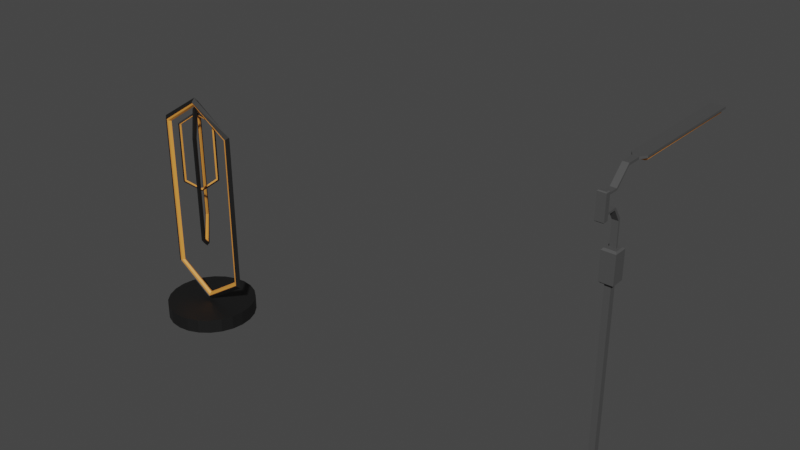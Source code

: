 # Source: Lamps.blend  (saved by Blender 3.5.10; exported with 4.5.12 LTS)
import bpy
from mathutils import Matrix  # noqa: F401  (used for matrix-valued properties, if any)

bpy.ops.wm.read_factory_settings(use_empty=True)
scene = bpy.context.scene
scene.name = 'Scene'

# ---- collections
col_collection = bpy.data.collections.new('Collection'); scene.collection.children.link(col_collection)

# ---- materials (node trees are filled in below, after node groups)
mat_light = bpy.data.materials.new('Light')
mat_light.use_transparent_shadow = False
mat_lamp = bpy.data.materials.new('Lamp')
mat_lamp.use_transparent_shadow = False
mat_lamp2 = bpy.data.materials.new('Lamp2')
mat_lamp2.use_transparent_shadow = False
mat_part_lamp = bpy.data.materials.new('Part_lamp')
mat_part_lamp.use_transparent_shadow = False

# ---- node groups
ng_auto_smooth = bpy.data.node_groups.new('Auto Smooth', 'GeometryNodeTree')
_s = ng_auto_smooth.interface.new_socket(name='Geometry', in_out='OUTPUT', socket_type='NodeSocketGeometry')
_s = ng_auto_smooth.interface.new_socket(name='Geometry', in_out='INPUT', socket_type='NodeSocketGeometry')
_s = ng_auto_smooth.interface.new_socket(name='Angle', in_out='INPUT', socket_type='NodeSocketFloat')
_s.subtype = 'ANGLE'
_s.min_value = 0.0
_s.max_value = 3.142
ng_auto_smooth.is_modifier = True
_N = ng_auto_smooth.nodes; _L = ng_auto_smooth.links
n0 = _N.new('NodeGroupOutput'); n0.name = 'Group Output'; n0.location = (480, -100)
n1 = _N.new('NodeGroupInput'); n1.name = 'Group Input'; n1.location = (-420, -300)
n2 = _N.new('NodeGroupInput'); n2.name = 'Group Input.001'; n2.location = (-60, -100)
n3 = _N.new('GeometryNodeSetShadeSmooth'); n3.name = 'Set Shade Smooth'; n3.location = (120, -100)
n3.domain = 'EDGE'
n4 = _N.new('GeometryNodeSetShadeSmooth'); n4.name = 'Set Shade Smooth.001'; n4.location = (300, -100)
n5 = _N.new('GeometryNodeInputMeshEdgeAngle'); n5.name = 'Edge Angle'; n5.location = (-420, -220)
n6 = _N.new('GeometryNodeInputEdgeSmooth'); n6.name = 'Is Edge Smooth'; n6.location = (-60, -160)
n7 = _N.new('GeometryNodeInputShadeSmooth'); n7.name = 'Is Face Smooth'; n7.location = (-240, -340)
n8 = _N.new('FunctionNodeBooleanMath'); n8.name = 'Boolean Math'; n8.location = (-60, -220)
n9 = _N.new('FunctionNodeCompare'); n9.name = 'Compare'; n9.location = (-240, -180)
n9.operation = 'LESS_EQUAL'
_L.new(n5.outputs[0], n9.inputs[0])
_L.new(n4.outputs[0], n0.inputs[0])
_L.new(n1.outputs[1], n9.inputs[1])
_L.new(n9.outputs[0], n8.inputs[0])
_L.new(n7.outputs[0], n8.inputs[1])
_L.new(n2.outputs[0], n3.inputs[0])
_L.new(n6.outputs[0], n3.inputs[1])
_L.new(n3.outputs[0], n4.inputs[0])
_L.new(n8.outputs[0], n3.inputs[2])
n0.is_active_output = True

# ---- material node trees
mat_light.use_nodes = True; mat_light.node_tree.nodes.clear()
_N = mat_light.node_tree.nodes; _L = mat_light.node_tree.links
n0 = _N.new('ShaderNodeBsdfPrincipled'); n0.name = 'Principled BSDF'; n0.location = (10, 300)
n0.distribution = 'GGX'
n0.subsurface_method = 'RANDOM_WALK_SKIN'
n0.inputs[0].default_value = (0.8, 0.3132, 0.05313, 1.0)
n0.inputs[3].default_value = 1.45
n0.inputs[27].default_value = (0.0, 0.0, 0.0, 1.0)
n0.inputs[28].default_value = 1.0
n1 = _N.new('ShaderNodeOutputMaterial'); n1.name = 'Material Output'; n1.location = (300, 300)
_L.new(n0.outputs[0], n1.inputs[0])
n1.is_active_output = True
mat_lamp.use_nodes = True; mat_lamp.node_tree.nodes.clear()
_N = mat_lamp.node_tree.nodes; _L = mat_lamp.node_tree.links
n0 = _N.new('ShaderNodeBsdfPrincipled'); n0.name = 'Principled BSDF'; n0.location = (10, 300)
n0.distribution = 'GGX'
n0.subsurface_method = 'RANDOM_WALK_SKIN'
n0.inputs[0].default_value = (0.008076, 0.008076, 0.008076, 1.0)
n0.inputs[3].default_value = 1.45
n0.inputs[27].default_value = (0.0, 0.0, 0.0, 1.0)
n0.inputs[28].default_value = 1.0
n1 = _N.new('ShaderNodeOutputMaterial'); n1.name = 'Material Output'; n1.location = (300, 300)
_L.new(n0.outputs[0], n1.inputs[0])
n1.is_active_output = True
mat_lamp2.use_nodes = True; mat_lamp2.node_tree.nodes.clear()
_N = mat_lamp2.node_tree.nodes; _L = mat_lamp2.node_tree.links
n0 = _N.new('ShaderNodeBsdfPrincipled'); n0.name = 'Principled BSDF'; n0.location = (10, 300)
n0.distribution = 'GGX'
n0.subsurface_method = 'RANDOM_WALK_SKIN'
n0.inputs[0].default_value = (0.07324, 0.07324, 0.07324, 1.0)
n0.inputs[3].default_value = 1.45
n0.inputs[27].default_value = (0.0, 0.0, 0.0, 1.0)
n0.inputs[28].default_value = 1.0
n1 = _N.new('ShaderNodeOutputMaterial'); n1.name = 'Material Output'; n1.location = (300, 300)
_L.new(n0.outputs[0], n1.inputs[0])
n1.is_active_output = True
mat_part_lamp.use_nodes = True; mat_part_lamp.node_tree.nodes.clear()
_N = mat_part_lamp.node_tree.nodes; _L = mat_part_lamp.node_tree.links
n0 = _N.new('ShaderNodeBsdfPrincipled'); n0.name = 'Principled BSDF'; n0.location = (10, 300)
n0.distribution = 'GGX'
n0.subsurface_method = 'RANDOM_WALK_SKIN'
n0.inputs[0].default_value = (0.8, 0.7191, 0.06353, 1.0)
n0.inputs[3].default_value = 1.45
n0.inputs[27].default_value = (0.0, 0.0, 0.0, 1.0)
n0.inputs[28].default_value = 1.0
n1 = _N.new('ShaderNodeOutputMaterial'); n1.name = 'Material Output'; n1.location = (300, 300)
_L.new(n0.outputs[0], n1.inputs[0])
n1.is_active_output = True

# ---- world
world_world = bpy.data.worlds.new('World'); scene.world = world_world
world_world.use_nodes = True; world_world.node_tree.nodes.clear()
_N = world_world.node_tree.nodes; _L = world_world.node_tree.links
n0 = _N.new('ShaderNodeOutputWorld'); n0.name = 'World Output'; n0.location = (300, 300)
n1 = _N.new('ShaderNodeBackground'); n1.name = 'Background'; n1.location = (10, 300)
n1.inputs[0].default_value = (0.05088, 0.05088, 0.05088, 1.0)
_L.new(n1.outputs[0], n0.inputs[0])
n0.is_active_output = True
world_world.color = (0.05088, 0.05088, 0.05088)
world_world.use_sun_shadow = False
world_world.sun_shadow_jitter_overblur = 0.0

# ---- meshes
me_cylinder = bpy.data.meshes.new('Cylinder')
me_cylinder.from_pydata([(1.066e-15, 0.3, -0.04793), (1.066e-15, 0.3, 0.04793), (0.07765, 0.2898, -0.04793), (0.07765, 0.2898, 0.04793), (0.15, 0.2598, -0.04793), (0.15, 0.2598, 0.04793), (0.2121, 0.2121, -0.04793), (0.2121, 0.2121, 0.04793), (0.2598, 0.15, -0.04793), (0.2598, 0.15, 0.04793), (0.2898, 0.07765, -0.04793), (0.2898, 0.07765, 0.04793), (0.3, -1.332e-16, -0.04793), (0.3, -1.332e-16, 0.04793), (0.2898, -0.07765, -0.04793), (0.2898, -0.07765, 0.04793), (0.2598, -0.15, -0.04793), (0.2598, -0.15, 0.04793), (0.2121, -0.2121, -0.04793), (0.2121, -0.2121, 0.04793), (0.15, -0.2598, -0.04793), (0.15, -0.2598, 0.04793), (0.07765, -0.2898, -0.04793), (0.07765, -0.2898, 0.04793), (1.066e-15, -0.3, -0.04793), (1.066e-15, -0.3, 0.04793), (-0.07765, -0.2898, -0.04793), (-0.07765, -0.2898, 0.04793), (-0.15, -0.2598, -0.04793), (-0.15, -0.2598, 0.04793), (-0.2121, -0.2121, -0.04793), (-0.2121, -0.2121, 0.04793), (-0.2598, -0.15, -0.04793), (-0.2598, -0.15, 0.04793), (-0.2898, -0.07765, -0.04793), (-0.2898, -0.07765, 0.04793), (-0.3, -1.332e-16, -0.04793), (-0.3, -1.332e-16, 0.04793), (-0.2898, 0.07765, -0.04793), (-0.2898, 0.07765, 0.04793), (-0.2598, 0.15, -0.04793), (-0.2598, 0.15, 0.04793), (-0.2121, 0.2121, -0.04793), (-0.2121, 0.2121, 0.04793), (-0.15, 0.2598, -0.04793), (-0.15, 0.2598, 0.04793), (-0.07765, 0.2898, -0.04793), (-0.07765, 0.2898, 0.04793), (0.2838, 0.01901, 1.307), (0.2838, -0.01939, 1.307), (-0.2838, 0.01901, 1.307), (-0.2838, -0.01939, 1.307), (0.2838, 0.01901, 0.2524), (0.2838, -0.01939, 0.2524), (-0.2838, 0.01901, 0.2524), (-0.2838, -0.01939, 0.2524), (-0.1273, 0.1456, 0.6006), (-0.303, -0.000192, 0.2368), (0.303, -0.000192, 0.2368), (-0.1458, 0.1271, 0.6006), (0.303, -0.000192, 1.323), (0.1458, -0.1275, 1.318), (-0.303, -0.000192, 1.323), (0.1273, -0.146, 1.318), (-0.1273, 0.1456, 1.318), (0.0, 0.01747, 1.486), (0.0, -0.01786, 1.486), (0.0, -0.000192, 1.516), (-0.1458, 0.1271, 1.318), (0.0, 0.01747, 0.07403), (0.0, -0.01786, 0.07403), (0.0, -0.000192, 0.04338), (0.0, 0.02315, 0.06901), (-0.2794, 0.01354, 0.2548), (0.0, -0.02354, 0.06901), (0.2794, -0.01393, 0.2548), (0.2794, 0.01354, 1.305), (0.2794, 0.01354, 0.2548), (0.2794, -0.01393, 1.305), (0.0, 0.02315, 1.491), (0.0, -0.02354, 1.491), (-0.2794, -0.01393, 1.305), (-0.2794, 0.01354, 1.305), (-0.2794, -0.01393, 0.2548), (-0.2679, 0.01272, 0.2623), (-0.251, -0.000192, 0.2641), (0.0, -0.000192, 0.09914), (0.251, -0.000192, 0.2641), (0.2679, 0.01272, 0.2623), (0.2679, -0.01311, 0.2623), (-0.2679, -0.01311, 0.2623), (0.251, -0.000192, 1.296), (0.2679, 0.01272, 1.298), (0.2679, -0.01311, 1.298), (1.332e-08, -0.000192, 1.461), (-0.251, -0.000192, 1.296), (-0.2679, 0.01272, 1.298), (-0.2679, -0.01311, 1.298), (0.0, -0.01493, 1.473), (0.0, 0.01454, 1.473), (0.0, -0.01493, 0.08709), (0.0, 0.01454, 0.08709), (0.1273, -0.146, 0.6006), (0.1458, -0.1275, 0.6006), (0.1458, -0.146, 0.5899), (-0.1458, 0.1456, 0.5899), (-0.1458, 0.1456, 1.329), (0.1458, -0.146, 1.329), (-0.008499, -0.008691, 1.44), (0.008499, 0.008307, 1.44), (-0.08128, -0.07117, 0.9432), (-0.008499, -0.008691, 0.4792), (0.008499, 0.008307, 0.4792), (-5.336e-09, -0.000192, 0.4583), (-0.01123, -0.01142, 0.4758), (0.1278, -0.1413, 0.6022), (0.01123, 0.01104, 0.4758), (-0.1278, 0.1409, 0.6022), (-0.1411, 0.1277, 1.317), (-0.1411, 0.1277, 0.6022), (-0.1278, 0.1409, 1.317), (-0.01123, -0.01142, 1.443), (0.01123, 0.01104, 1.443), (0.1411, -0.128, 1.317), (0.1278, -0.1413, 1.317), (0.1411, -0.128, 0.6022), (0.1227, -0.1353, 0.6073), (0.1208, -0.1209, 0.6085), (7.907e-10, -0.000192, 0.4963), (-0.1208, 0.1206, 0.6085), (-0.1351, 0.1225, 0.6073), (-0.1227, 0.1349, 0.6073), (0.1351, -0.1229, 0.6073), (-0.1208, 0.1206, 1.31), (-0.1351, 0.1225, 1.312), (-0.1227, 0.1349, 1.312), (6.868e-09, -0.000192, 1.423), (0.1208, -0.1209, 1.31), (0.1227, -0.1353, 1.312), (0.1351, -0.1229, 1.312), (0.00709, 0.006898, 1.431), (-0.00709, -0.007282, 1.431), (0.00709, 0.006898, 0.4881), (-0.00709, -0.007282, 0.4881), (-0.07098, -0.08147, 0.9432), (0.07098, 0.08109, 1.343), (0.08128, 0.07079, 1.343), (-0.08128, -0.07117, 1.343), (-0.07098, -0.08147, 1.343), (0.08128, 0.07079, 0.9432), (0.07098, 0.08109, 0.9432), (0.08128, 0.08109, 0.9372), (-0.08128, -0.08147, 0.9372), (-0.08128, -0.08147, 1.349), (0.08128, 0.08109, 1.349), (0.004738, -0.00493, 1.411), (-0.004738, 0.004546, 1.411), (0.004738, -0.00493, 0.8755), (-0.004738, 0.004546, 0.8755), (8.605e-09, -0.000192, 0.8639), (0.006262, -0.006454, 0.8736), (0.07865, 0.07108, 0.9441), (-0.006262, 0.00607, 0.8736), (-0.07865, -0.07147, 0.9441), (-0.07128, -0.07884, 1.342), (-0.07128, -0.07884, 0.9441), (-0.07865, -0.07147, 1.342), (0.006262, -0.006454, 1.413), (-0.006262, 0.00607, 1.413), (0.07128, 0.07845, 1.342), (0.07865, 0.07108, 1.342), (0.07128, 0.07845, 0.9441), (0.07534, 0.06822, 0.9469), (0.06732, 0.06713, 0.9476), (5.189e-09, -0.000192, 0.885), (-0.06732, -0.06752, 0.9476), (-0.06841, -0.07553, 0.9469), (-0.07534, -0.0686, 0.9469), (0.06841, 0.07515, 0.9469), (-0.06732, -0.06752, 1.339), (-0.06841, -0.07553, 1.34), (-0.07534, -0.0686, 1.34), (7.337e-10, -0.000192, 1.402), (0.06732, 0.06713, 1.339), (0.07534, 0.06822, 1.34), (0.06841, 0.07515, 1.34), (-0.003953, 0.003761, 1.406), (0.003953, -0.004145, 1.406), (-0.003953, 0.003761, 0.8805), (0.003953, -0.004145, 0.8805)], [], [(0, 1, 3, 2), (2, 3, 5, 4), (4, 5, 7, 6), (6, 7, 9, 8), (8, 9, 11, 10), (10, 11, 13, 12), (12, 13, 15, 14), (14, 15, 17, 16), (16, 17, 19, 18), (18, 19, 21, 20), (20, 21, 23, 22), (22, 23, 25, 24), (24, 25, 27, 26), (26, 27, 29, 28), (28, 29, 31, 30), (30, 31, 33, 32), (32, 33, 35, 34), (34, 35, 37, 36), (36, 37, 39, 38), (38, 39, 41, 40), (40, 41, 43, 42), (42, 43, 45, 44), (3, 1, 47, 45, 43, 41, 39, 37, 35, 33, 31, 29, 27, 25, 23, 21, 19, 17, 15, 13, 11, 9, 7, 5), (44, 45, 47, 46), (46, 47, 1, 0), (0, 2, 4, 6, 8, 10, 12, 14, 16, 18, 20, 22, 24, 26, 28, 30, 32, 34, 36, 38, 40, 42, 44, 46), (73, 82, 96, 84), (78, 66, 98, 93), (71, 57, 54, 72), (71, 58, 53, 74), (76, 77, 88, 92), (66, 81, 97, 98), (60, 58, 52, 48), (58, 60, 49, 53), (82, 65, 99, 96), (70, 75, 89, 100), (67, 60, 48, 79), (67, 62, 51, 80), (83, 70, 100, 90), (65, 76, 92, 99), (57, 62, 50, 54), (62, 57, 55, 51), (60, 67, 80, 49), (62, 67, 79, 50), (81, 83, 90, 97), (69, 73, 84, 101), (57, 71, 74, 55), (58, 71, 72, 52), (77, 69, 101, 88), (75, 78, 93, 89), (73, 69, 72, 54), (75, 70, 74, 53), (77, 76, 48, 52), (78, 75, 53, 49), (76, 65, 79, 48), (81, 66, 80, 51), (82, 73, 54, 50), (83, 81, 51, 55), (65, 82, 50, 79), (66, 78, 49, 80), (69, 77, 52, 72), (70, 83, 55, 74), (86, 87, 88, 101), (86, 85, 90, 100), (87, 91, 92, 88), (91, 87, 89, 93), (94, 95, 96, 99), (94, 91, 93, 98), (95, 85, 84, 96), (85, 95, 97, 90), (95, 94, 98, 97), (91, 94, 99, 92), (87, 86, 100, 89), (85, 86, 101, 84), (115, 124, 138, 126), (120, 109, 140, 135), (113, 104, 102, 114), (113, 105, 56, 116), (118, 119, 130, 134), (109, 123, 139, 140), (106, 105, 59, 68), (105, 106, 64, 56), (124, 108, 141, 138), (112, 117, 131, 142), (94, 106, 68, 121), (94, 107, 61, 122), (125, 112, 142, 132), (108, 118, 134, 141), (104, 107, 63, 102), (107, 104, 103, 61), (106, 94, 122, 64), (107, 94, 121, 63), (123, 125, 132, 139), (111, 115, 126, 143), (104, 113, 116, 103), (105, 113, 114, 59), (119, 111, 143, 130), (117, 120, 135, 131), (115, 111, 114, 102), (117, 112, 116, 56), (119, 118, 68, 59), (120, 117, 56, 64), (118, 108, 121, 68), (123, 109, 122, 61), (124, 115, 102, 63), (125, 123, 61, 103), (108, 124, 63, 121), (109, 120, 64, 122), (111, 119, 59, 114), (112, 125, 103, 116), (128, 129, 130, 143), (128, 127, 132, 142), (129, 133, 134, 130), (133, 129, 131, 135), (136, 137, 138, 141), (136, 133, 135, 140), (137, 127, 126, 138), (127, 137, 139, 132), (137, 136, 140, 139), (133, 136, 141, 134), (129, 128, 142, 131), (127, 128, 143, 126), (161, 170, 184, 172), (166, 156, 186, 181), (159, 151, 149, 160), (159, 152, 110, 162), (164, 165, 176, 180), (156, 169, 185, 186), (153, 152, 144, 148), (152, 153, 147, 110), (170, 155, 187, 184), (158, 163, 177, 188), (136, 153, 148, 167), (136, 154, 145, 168), (171, 158, 188, 178), (155, 164, 180, 187), (151, 154, 146, 149), (154, 151, 150, 145), (153, 136, 168, 147), (154, 136, 167, 146), (169, 171, 178, 185), (157, 161, 172, 189), (151, 159, 162, 150), (152, 159, 160, 144), (165, 157, 189, 176), (163, 166, 181, 177), (161, 157, 160, 149), (163, 158, 162, 110), (165, 164, 148, 144), (166, 163, 110, 147), (164, 155, 167, 148), (169, 156, 168, 145), (170, 161, 149, 146), (171, 169, 145, 150), (155, 170, 146, 167), (156, 166, 147, 168), (157, 165, 144, 160), (158, 171, 150, 162), (174, 175, 176, 189), (174, 173, 178, 188), (175, 179, 180, 176), (179, 175, 177, 181), (182, 183, 184, 187), (182, 179, 181, 186), (183, 173, 172, 184), (173, 183, 185, 178), (183, 182, 186, 185), (179, 182, 187, 180), (175, 174, 188, 177), (173, 174, 189, 172)])
me_cylinder.polygons.foreach_set('material_index', [1, 1, 1, 1, 1, 1, 1, 1, 1, 1, 1, 1, 1, 1, 1, 1, 1, 1, 1, 1, 1, 1, 1, 1, 1, 1, 0, 0, 1, 1, 0, 0, 1, 1, 0, 0, 1, 1, 0, 0, 1, 1, 1, 1, 0, 0, 1, 1, 0, 0, 1, 1, 1, 1, 1, 1, 1, 1, 1, 1, 1, 1, 0, 0, 0, 0, 0, 0, 0, 0, 0, 0, 0, 0, 0, 0, 1, 1, 0, 0, 1, 1, 0, 0, 1, 1, 0, 0, 1, 1, 1, 1, 0, 0, 1, 1, 0, 0, 1, 1, 1, 1, 1, 1, 1, 1, 1, 1, 1, 1, 0, 0, 0, 0, 0, 0, 0, 0, 0, 0, 0, 0, 0, 0, 1, 1, 0, 0, 1, 1, 0, 0, 1, 1, 0, 0, 1, 1, 1, 1, 0, 0, 1, 1, 0, 0, 1, 1, 1, 1, 1, 1, 1, 1, 1, 1, 1, 1, 0, 0, 0, 0, 0, 0, 0, 0, 0, 0, 0, 0])
_uv = me_cylinder.uv_layers.new(name='UVMap')
_uv.uv.foreach_set('vector', [1.0, 0.5, 1.0, 1.0, 0.9583, 1.0, 0.9583, 0.5, 0.9583, 0.5, 0.9583, 1.0, 0.9167, 1.0, 0.9167, 0.5, 0.9167, 0.5, 0.9167, 1.0, 0.875, 1.0, 0.875, 0.5, 0.875, 0.5, 0.875, 1.0, 0.8333, 1.0, 0.8333, 0.5, 0.8333, 0.5, 0.8333, 1.0, 0.7917, 1.0, 0.7917, 0.5, 0.7917, 0.5, 0.7917, 1.0, 0.75, 1.0, 0.75, 0.5, 0.75, 0.5, 0.75, 1.0, 0.7083, 1.0, 0.7083, 0.5, 0.7083, 0.5, 0.7083, 1.0, 0.6667, 1.0, 0.6667, 0.5, 0.6667, 0.5, 0.6667, 1.0, 0.625, 1.0, 0.625, 0.5, 0.625, 0.5, 0.625, 1.0, 0.5833, 1.0, 0.5833, 0.5, 0.5833, 0.5, 0.5833, 1.0, 0.5417, 1.0, 0.5417, 0.5, 0.5417, 0.5, 0.5417, 1.0, 0.5, 1.0, 0.5, 0.5, 0.5, 0.5, 0.5, 1.0, 0.4583, 1.0, 0.4583, 0.5, 0.4583, 0.5, 0.4583, 1.0, 0.4167, 1.0, 0.4167, 0.5, 0.4167, 0.5, 0.4167, 1.0, 0.375, 1.0, 0.375, 0.5, 0.375, 0.5, 0.375, 1.0, 0.3333, 1.0, 0.3333, 0.5, 0.3333, 0.5, 0.3333, 1.0, 0.2917, 1.0, 0.2917, 0.5, 0.2917, 0.5, 0.2917, 1.0, 0.25, 1.0, 0.25, 0.5, 0.25, 0.5, 0.25, 1.0, 0.2083, 1.0, 0.2083, 0.5, 0.2083, 0.5, 0.2083, 1.0, 0.1667, 1.0, 0.1667, 0.5, 0.1667, 0.5, 0.1667, 1.0, 0.125, 1.0, 0.125, 0.5, 0.125, 0.5, 0.125, 1.0, 0.08333, 1.0, 0.08333, 0.5, 0.3121, 0.4818, 0.25, 0.49, 0.1879, 0.4818, 0.13, 0.4578, 0.08029, 0.4197, 0.04215, 0.37, 0.01818, 0.3121, 0.01, 0.25, 0.01818, 0.1879, 0.04215, 0.13, 0.08029, 0.08029, 0.13, 0.04215, 0.1879, 0.01818, 0.25, 0.01, 0.3121, 0.01818, 0.37, 0.04215, 0.4197, 0.08029, 0.4578, 0.13, 0.4818, 0.1879, 0.49, 0.25, 0.4818, 0.3121, 0.4578, 0.37, 0.4197, 0.4197, 0.37, 0.4578, 0.08333, 0.5, 0.08333, 1.0, 0.04167, 1.0, 0.04167, 0.5, 0.04167, 0.5, 0.04167, 1.0, -1.863e-07, 1.0, -1.863e-07, 0.5, 0.75, 0.49, 0.8121, 0.4818, 0.87, 0.4578, 0.9197, 0.4197, 0.9578, 0.37, 0.9818, 0.3121, 0.99, 0.25, 0.9818, 0.1879, 0.9578, 0.13, 0.9197, 0.08029, 0.87, 0.04215, 0.8121, 0.01818, 0.75, 0.01, 0.6879, 0.01818, 0.63, 0.04215, 0.5803, 0.08029, 0.5422, 0.13, 0.5182, 0.1879, 0.51, 0.25, 0.5182, 0.3121, 0.5422, 0.37, 0.5803, 0.4197, 0.63, 0.4578, 0.6879, 0.4818, 0.0, -0.001548, 0.0009316, 1.0, 0.0009316, 1.0, 0.0, -0.001548, 0.9991, 1.0, 0.4995, 1.0, 0.4995, 1.0, 0.9991, 1.0, 0.5, 0.0, 0.0, 0.0, 0.0, 0.0, 0.5, 0.0, 0.5, 0.0, 1.0, 0.0, 1.0, 0.0, 0.5, 0.0, 0.9991, 1.0, 0.9991, 0.0, 0.9991, 0.0, 0.9991, 1.0, 0.4995, 1.0, 0.0, 1.002, 0.0, 1.002, 0.4995, 1.0, 1.0, 1.0, 1.0, 0.0, 1.0, 0.0, 1.0, 1.0, 1.0, 0.0, 1.0, 1.0, 1.0, 1.0, 1.0, 0.0, 0.0009316, 1.0, 0.5005, 1.0, 0.5005, 1.0, 0.0009316, 1.0, 0.5005, 0.0, 1.0, -0.001548, 1.0, -0.001548, 0.5005, 0.0, 0.5, 1.0, 1.0, 1.0, 1.0, 1.0, 0.5, 1.0, 0.5, 1.0, 0.0, 1.0, 0.0, 1.0, 0.5, 1.0, 0.0009316, 0.0, 0.5005, 0.0, 0.5005, 0.0, 0.0009316, 0.0, 0.5005, 1.0, 0.9991, 1.0, 0.9991, 1.0, 0.5005, 1.0, 0.0, 0.0, 0.0, 1.0, 0.0, 1.0, 0.0, 0.0, 0.0, 1.0, 0.0, 0.0, 0.0, 0.0, 0.0, 1.0, 1.0, 1.0, 0.5, 1.0, 0.5, 1.0, 1.0, 1.0, 0.0, 1.0, 0.5, 1.0, 0.5, 1.0, 0.0, 1.0, 0.0, 1.002, 0.0009316, 0.0, 0.0009316, 0.0, 0.0, 1.002, 0.4995, 0.0, 0.0, -0.001548, 0.0, -0.001548, 0.4995, 0.0, 0.0, 0.0, 0.5, 0.0, 0.5, 0.0, 0.0, 0.0, 1.0, 0.0, 0.5, 0.0, 0.5, 0.0, 1.0, 0.0, 0.9991, 0.0, 0.4995, 0.0, 0.4995, 0.0, 0.9991, 0.0, 1.0, -0.001548, 0.9991, 1.0, 0.9991, 1.0, 1.0, -0.001548, 0.0, -0.001548, 0.4995, 0.0, 0.5, 0.0, 0.0, 0.0, 1.0, -0.001548, 0.5005, 0.0, 0.5, 0.0, 1.0, 0.0, 0.9991, 0.0, 0.9991, 1.0, 1.0, 1.0, 1.0, 0.0, 0.9991, 1.0, 1.0, -0.001548, 1.0, 0.0, 1.0, 1.0, 0.9991, 1.0, 0.5005, 1.0, 0.5, 1.0, 1.0, 1.0, 0.0, 1.002, 0.4995, 1.0, 0.5, 1.0, 0.0, 1.0, 0.0009316, 1.0, 0.0, -0.001548, 0.0, 0.0, 0.0, 1.0, 0.0009316, 0.0, 0.0, 1.002, 0.0, 1.0, 0.0, 0.0, 0.5005, 1.0, 0.0009316, 1.0, 0.0, 1.0, 0.5, 1.0, 0.4995, 1.0, 0.9991, 1.0, 1.0, 1.0, 0.5, 1.0, 0.4995, 0.0, 0.9991, 0.0, 1.0, 0.0, 0.5, 0.0, 0.5005, 0.0, 0.0009316, 0.0, 0.0, 0.0, 0.5, 0.0, 0.5, 0.0, 1.0, 0.0, 0.9991, 0.0, 0.4995, 0.0, 0.5, 0.0, 0.0, 0.0, 0.0009316, 0.0, 0.5005, 0.0, 1.0, 0.0, 1.0, 1.0, 0.9991, 1.0, 0.9991, 0.0, 1.0, 1.0, 1.0, 0.0, 1.0, -0.001548, 0.9991, 1.0, 0.5, 1.0, 0.0, 1.0, 0.0009316, 1.0, 0.5005, 1.0, 0.5, 1.0, 1.0, 1.0, 0.9991, 1.0, 0.4995, 1.0, 0.0, 1.0, 0.0, 0.0, 0.0, -0.001548, 0.0009316, 1.0, 0.0, 0.0, 0.0, 1.0, 0.0, 1.002, 0.0009316, 0.0, 0.0, 1.0, 0.5, 1.0, 0.4995, 1.0, 0.0, 1.002, 1.0, 1.0, 0.5, 1.0, 0.5005, 1.0, 0.9991, 1.0, 1.0, 0.0, 0.5, 0.0, 0.5005, 0.0, 1.0, -0.001548, 0.0, 0.0, 0.5, 0.0, 0.4995, 0.0, 0.0, -0.001548, 0.0, -0.001548, 0.0009316, 1.0, 0.0009316, 1.0, 0.0, -0.001548, 0.9991, 1.0, 0.4995, 1.0, 0.4995, 1.0, 0.9991, 1.0, 0.5, 0.0, 0.0, 0.0, 0.0, 0.0, 0.5, 0.0, 0.5, 0.0, 1.0, 0.0, 1.0, 0.0, 0.5, 0.0, 0.9991, 1.0, 0.9991, 0.0, 0.9991, 0.0, 0.9991, 1.0, 0.4995, 1.0, 0.0, 1.002, 0.0, 1.002, 0.4995, 1.0, 1.0, 1.0, 1.0, 0.0, 1.0, 0.0, 1.0, 1.0, 1.0, 0.0, 1.0, 1.0, 1.0, 1.0, 1.0, 0.0, 0.0009316, 1.0, 0.5005, 1.0, 0.5005, 1.0, 0.0009316, 1.0, 0.5005, 0.0, 1.0, -0.001548, 1.0, -0.001548, 0.5005, 0.0, 0.5, 1.0, 1.0, 1.0, 1.0, 1.0, 0.5, 1.0, 0.5, 1.0, 0.0, 1.0, 0.0, 1.0, 0.5, 1.0, 0.0009316, 0.0, 0.5005, 0.0, 0.5005, 0.0, 0.0009316, 0.0, 0.5005, 1.0, 0.9991, 1.0, 0.9991, 1.0, 0.5005, 1.0, 0.0, 0.0, 0.0, 1.0, 0.0, 1.0, 0.0, 0.0, 0.0, 1.0, 0.0, 0.0, 0.0, 0.0, 0.0, 1.0, 1.0, 1.0, 0.5, 1.0, 0.5, 1.0, 1.0, 1.0, 0.0, 1.0, 0.5, 1.0, 0.5, 1.0, 0.0, 1.0, 0.0, 1.002, 0.0009316, 0.0, 0.0009316, 0.0, 0.0, 1.002, 0.4995, 0.0, 0.0, -0.001548, 0.0, -0.001548, 0.4995, 0.0, 0.0, 0.0, 0.5, 0.0, 0.5, 0.0, 0.0, 0.0, 1.0, 0.0, 0.5, 0.0, 0.5, 0.0, 1.0, 0.0, 0.9991, 0.0, 0.4995, 0.0, 0.4995, 0.0, 0.9991, 0.0, 1.0, -0.001548, 0.9991, 1.0, 0.9991, 1.0, 1.0, -0.001548, 0.0, -0.001548, 0.4995, 0.0, 0.5, 0.0, 0.0, 0.0, 1.0, -0.001548, 0.5005, 0.0, 0.5, 0.0, 1.0, 0.0, 0.9991, 0.0, 0.9991, 1.0, 1.0, 1.0, 1.0, 0.0, 0.9991, 1.0, 1.0, -0.001548, 1.0, 0.0, 1.0, 1.0, 0.9991, 1.0, 0.5005, 1.0, 0.5, 1.0, 1.0, 1.0, 0.0, 1.002, 0.4995, 1.0, 0.5, 1.0, 0.0, 1.0, 0.0009316, 1.0, 0.0, -0.001548, 0.0, 0.0, 0.0, 1.0, 0.0009316, 0.0, 0.0, 1.002, 0.0, 1.0, 0.0, 0.0, 0.5005, 1.0, 0.0009316, 1.0, 0.0, 1.0, 0.5, 1.0, 0.4995, 1.0, 0.9991, 1.0, 1.0, 1.0, 0.5, 1.0, 0.4995, 0.0, 0.9991, 0.0, 1.0, 0.0, 0.5, 0.0, 0.5005, 0.0, 0.0009316, 0.0, 0.0, 0.0, 0.5, 0.0, 0.5, 0.0, 1.0, 0.0, 0.9991, 0.0, 0.4995, 0.0, 0.5, 0.0, 0.0, 0.0, 0.0009316, 0.0, 0.5005, 0.0, 1.0, 0.0, 1.0, 1.0, 0.9991, 1.0, 0.9991, 0.0, 1.0, 1.0, 1.0, 0.0, 1.0, -0.001548, 0.9991, 1.0, 0.5, 1.0, 0.0, 1.0, 0.0009316, 1.0, 0.5005, 1.0, 0.5, 1.0, 1.0, 1.0, 0.9991, 1.0, 0.4995, 1.0, 0.0, 1.0, 0.0, 0.0, 0.0, -0.001548, 0.0009316, 1.0, 0.0, 0.0, 0.0, 1.0, 0.0, 1.002, 0.0009316, 0.0, 0.0, 1.0, 0.5, 1.0, 0.4995, 1.0, 0.0, 1.002, 1.0, 1.0, 0.5, 1.0, 0.5005, 1.0, 0.9991, 1.0, 1.0, 0.0, 0.5, 0.0, 0.5005, 0.0, 1.0, -0.001548, 0.0, 0.0, 0.5, 0.0, 0.4995, 0.0, 0.0, -0.001548, 0.0, -0.001548, 0.0009316, 1.0, 0.0009316, 1.0, 0.0, -0.001548, 0.9991, 1.0, 0.4995, 1.0, 0.4995, 1.0, 0.9991, 1.0, 0.5, 0.0, 0.0, 0.0, 0.0, 0.0, 0.5, 0.0, 0.5, 0.0, 1.0, 0.0, 1.0, 0.0, 0.5, 0.0, 0.9991, 1.0, 0.9991, 0.0, 0.9991, 0.0, 0.9991, 1.0, 0.4995, 1.0, 0.0, 1.002, 0.0, 1.002, 0.4995, 1.0, 1.0, 1.0, 1.0, 0.0, 1.0, 0.0, 1.0, 1.0, 1.0, 0.0, 1.0, 1.0, 1.0, 1.0, 1.0, 0.0, 0.0009316, 1.0, 0.5005, 1.0, 0.5005, 1.0, 0.0009316, 1.0, 0.5005, 0.0, 1.0, -0.001548, 1.0, -0.001548, 0.5005, 0.0, 0.5, 1.0, 1.0, 1.0, 1.0, 1.0, 0.5, 1.0, 0.5, 1.0, 0.0, 1.0, 0.0, 1.0, 0.5, 1.0, 0.0009316, 0.0, 0.5005, 0.0, 0.5005, 0.0, 0.0009316, 0.0, 0.5005, 1.0, 0.9991, 1.0, 0.9991, 1.0, 0.5005, 1.0, 0.0, 0.0, 0.0, 1.0, 0.0, 1.0, 0.0, 0.0, 0.0, 1.0, 0.0, 0.0, 0.0, 0.0, 0.0, 1.0, 1.0, 1.0, 0.5, 1.0, 0.5, 1.0, 1.0, 1.0, 0.0, 1.0, 0.5, 1.0, 0.5, 1.0, 0.0, 1.0, 0.0, 1.002, 0.0009316, 0.0, 0.0009316, 0.0, 0.0, 1.002, 0.4995, 0.0, 0.0, -0.001548, 0.0, -0.001548, 0.4995, 0.0, 0.0, 0.0, 0.5, 0.0, 0.5, 0.0, 0.0, 0.0, 1.0, 0.0, 0.5, 0.0, 0.5, 0.0, 1.0, 0.0, 0.9991, 0.0, 0.4995, 0.0, 0.4995, 0.0, 0.9991, 0.0, 1.0, -0.001548, 0.9991, 1.0, 0.9991, 1.0, 1.0, -0.001548, 0.0, -0.001548, 0.4995, 0.0, 0.5, 0.0, 0.0, 0.0, 1.0, -0.001548, 0.5005, 0.0, 0.5, 0.0, 1.0, 0.0, 0.9991, 0.0, 0.9991, 1.0, 1.0, 1.0, 1.0, 0.0, 0.9991, 1.0, 1.0, -0.001548, 1.0, 0.0, 1.0, 1.0, 0.9991, 1.0, 0.5005, 1.0, 0.5, 1.0, 1.0, 1.0, 0.0, 1.002, 0.4995, 1.0, 0.5, 1.0, 0.0, 1.0, 0.0009316, 1.0, 0.0, -0.001548, 0.0, 0.0, 0.0, 1.0, 0.0009316, 0.0, 0.0, 1.002, 0.0, 1.0, 0.0, 0.0, 0.5005, 1.0, 0.0009316, 1.0, 0.0, 1.0, 0.5, 1.0, 0.4995, 1.0, 0.9991, 1.0, 1.0, 1.0, 0.5, 1.0, 0.4995, 0.0, 0.9991, 0.0, 1.0, 0.0, 0.5, 0.0, 0.5005, 0.0, 0.0009316, 0.0, 0.0, 0.0, 0.5, 0.0, 0.5, 0.0, 1.0, 0.0, 0.9991, 0.0, 0.4995, 0.0, 0.5, 0.0, 0.0, 0.0, 0.0009316, 0.0, 0.5005, 0.0, 1.0, 0.0, 1.0, 1.0, 0.9991, 1.0, 0.9991, 0.0, 1.0, 1.0, 1.0, 0.0, 1.0, -0.001548, 0.9991, 1.0, 0.5, 1.0, 0.0, 1.0, 0.0009316, 1.0, 0.5005, 1.0, 0.5, 1.0, 1.0, 1.0, 0.9991, 1.0, 0.4995, 1.0, 0.0, 1.0, 0.0, 0.0, 0.0, -0.001548, 0.0009316, 1.0, 0.0, 0.0, 0.0, 1.0, 0.0, 1.002, 0.0009316, 0.0, 0.0, 1.0, 0.5, 1.0, 0.4995, 1.0, 0.0, 1.002, 1.0, 1.0, 0.5, 1.0, 0.5005, 1.0, 0.9991, 1.0, 1.0, 0.0, 0.5, 0.0, 0.5005, 0.0, 1.0, -0.001548, 0.0, 0.0, 0.5, 0.0, 0.4995, 0.0, 0.0, -0.001548])
me_cylinder.materials.append(mat_light)
me_cylinder.materials.append(mat_lamp)
me_cylinder.update()
me_plane = bpy.data.meshes.new('Plane')
me_plane.from_pydata([(-0.08383, -0.08383, -0.002053), (0.08383, -0.08383, -0.002053), (-0.08383, 0.08383, -0.002053), (0.08383, 0.08383, -0.002053), (-0.03072, 0.03072, 0.03814), (-0.03072, -0.03072, 0.03814), (0.03072, -0.03072, 0.03814), (0.03072, 0.03072, 0.03814), (-0.04824, 0.04824, 0.03814), (-0.04824, -0.04824, 0.03814), (0.04824, -0.04824, 0.03814), (0.04824, 0.04824, 0.03814), (-0.01887, 0.01887, 0.1877), (-0.01887, -0.01887, 0.1877), (0.01887, -0.01887, 0.1877), (0.01887, 0.01887, 0.1877), (-0.03072, 0.03072, 0.1877), (-0.03072, -0.03072, 0.1877), (0.03072, -0.03072, 0.1877), (0.03072, 0.03072, 0.1877), (-0.01887, 0.006343, 1.483), (-0.01887, -0.006343, 1.483), (0.01887, -0.006343, 1.483), (0.01887, 0.006343, 1.483), (-0.01887, 0.01887, 1.289), (0.01887, 0.01887, 1.289), (0.01887, -0.01887, 1.289), (-0.01887, -0.01887, 1.289), (-0.01887, 0.004664, 1.643), (-0.01887, -0.007424, 1.632), (0.01887, -0.007424, 1.632), (0.01887, 0.004664, 1.643), (0.01887, -0.04794, 1.719), (0.01887, -0.05515, 1.706), (-0.01887, -0.05515, 1.706), (-0.01887, -0.04794, 1.719), (0.01887, -0.13, 1.719), (-0.01887, -0.13, 1.719), (0.01887, -0.13, 1.706), (-0.01887, -0.13, 1.706), (0.01887, -0.08184, 1.706), (-0.01887, -0.08184, 1.706), (-0.01887, -0.08305, 1.719), (0.01887, -0.08305, 1.719), (0.01887, -0.13, 1.81), (-0.01887, -0.13, 1.81), (-0.01887, -0.05138, 1.809), (0.01887, -0.05138, 1.809), (0.01887, -0.13, 1.821), (-0.01887, -0.13, 1.821), (-0.01887, -0.05721, 1.821), (0.01887, -0.05721, 1.821), (-0.01887, 0.04146, 1.901), (0.01887, 0.04146, 1.901), (-0.01887, 0.04146, 1.915), (0.01887, 0.04146, 1.915), (-0.01887, 0.1338, 1.901), (0.01887, 0.1338, 1.901), (-0.01887, 0.1338, 1.915), (0.01887, 0.1338, 1.915), (-0.04359, 0.1733, 1.915), (0.04359, 0.1733, 1.915), (-0.04359, 1.002, 1.915), (0.04359, 1.002, 1.915), (-0.04359, 0.1733, 1.901), (0.04359, 0.1733, 1.901), (-0.04359, 1.002, 1.901), (0.04359, 1.002, 1.901), (-0.03534, 0.2009, 1.901), (-0.01604, 0.1816, 1.901), (-0.04355, 0.1734, 1.901), (-0.03276, 0.1912, 1.901), (-0.02569, 0.1842, 1.901), (0.01604, 0.1816, 1.901), (0.03534, 0.2009, 1.901), (0.04355, 0.1734, 1.901), (0.02569, 0.1842, 1.901), (0.03276, 0.1912, 1.901), (-0.01604, 0.994, 1.901), (-0.03534, 0.9747, 1.901), (-0.04355, 1.002, 1.901), (-0.02569, 0.9914, 1.901), (-0.03276, 0.9843, 1.901), (0.03534, 0.9747, 1.901), (0.01604, 0.994, 1.901), (0.04355, 1.002, 1.901), (0.03276, 0.9843, 1.901), (0.02569, 0.9914, 1.901), (-0.01604, 0.1816, 1.894), (-0.03534, 0.2009, 1.894), (-0.01604, 0.2009, 1.874), (-0.02568, 0.1842, 1.894), (-0.01604, 0.1842, 1.884), (-0.02527, 0.1867, 1.884), (-0.03276, 0.2009, 1.884), (-0.03276, 0.1912, 1.894), (-0.03026, 0.1917, 1.884), (-0.01604, 0.1912, 1.877), (-0.02568, 0.2009, 1.877), (-0.02527, 0.1917, 1.879), (0.01604, 0.1816, 1.894), (0.01604, 0.2009, 1.874), (0.03534, 0.2009, 1.894), (0.01604, 0.1842, 1.884), (0.02568, 0.1842, 1.894), (0.02527, 0.1867, 1.884), (0.02568, 0.2009, 1.877), (0.01604, 0.1912, 1.877), (0.02527, 0.1917, 1.879), (0.03276, 0.1912, 1.894), (0.03276, 0.2009, 1.884), (0.03026, 0.1917, 1.884), (-0.01604, 0.994, 1.893), (-0.01604, 0.9747, 1.874), (-0.03534, 0.9747, 1.893), (-0.01604, 0.9914, 1.884), (-0.02568, 0.9914, 1.893), (-0.02527, 0.9889, 1.884), (-0.02568, 0.9747, 1.877), (-0.01604, 0.9843, 1.877), (-0.02527, 0.9839, 1.879), (-0.03276, 0.9843, 1.893), (-0.03276, 0.9747, 1.884), (-0.03026, 0.9839, 1.884), (0.01604, 0.994, 1.893), (0.03534, 0.9747, 1.893), (0.01604, 0.9747, 1.874), (0.02568, 0.9914, 1.893), (0.01604, 0.9914, 1.884), (0.02527, 0.9889, 1.884), (0.03276, 0.9747, 1.884), (0.03276, 0.9843, 1.893), (0.03026, 0.9839, 1.884), (0.01604, 0.9843, 1.877), (0.02568, 0.9747, 1.877), (0.02527, 0.9839, 1.879), (0.021, -0.157, 1.839), (0.02607, -0.1621, 1.834), (0.021, -0.157, 1.677), (0.02607, -0.1621, 1.682), (-0.021, -0.157, 1.677), (-0.02607, -0.1621, 1.682), (-0.02607, -0.1621, 1.834), (-0.021, -0.157, 1.839), (-0.021, -0.1351, 1.677), (-0.02607, -0.13, 1.682), (0.021, -0.1351, 1.677), (0.02607, -0.13, 1.682), (-0.021, -0.1351, 1.839), (-0.02607, -0.13, 1.834), (0.021, -0.1351, 1.839), (0.02607, -0.13, 1.834), (-0.03415, 0.03037, 1.483), (-0.0426, 0.0426, 1.473), (-0.0426, -0.0426, 1.473), (-0.03415, -0.03037, 1.483), (0.0426, -0.0426, 1.473), (0.03415, -0.03037, 1.483), (0.0426, 0.0426, 1.473), (0.03415, 0.03037, 1.483), (-0.0426, 0.0426, 1.299), (-0.03191, 0.03191, 1.289), (0.0426, -0.0426, 1.299), (0.03191, -0.03191, 1.289), (0.03191, 0.03191, 1.289), (0.0426, 0.0426, 1.299), (-0.03191, -0.03191, 1.289), (-0.0426, -0.0426, 1.299), (-0.03072, 0.03072, 0.146), (-0.03072, 0.03072, 0.1544), (0.03072, 0.03072, 0.1544), (0.03072, 0.03072, 0.146), (0.03072, -0.03072, 0.146), (0.03072, -0.03072, 0.1544), (-0.03072, -0.03072, 0.1544), (-0.03072, -0.03072, 0.146)], [], [(0, 2, 3, 1), (170, 169, 16, 19), (3, 2, 8, 11), (0, 1, 10, 9), (1, 3, 11, 10), (2, 0, 9, 8), (5, 4, 8, 9), (6, 5, 9, 10), (7, 6, 10, 11), (4, 7, 11, 8), (165, 160, 153, 158), (174, 173, 18, 17), (173, 170, 19, 18), (169, 174, 17, 16), (13, 12, 16, 17), (14, 13, 17, 18), (15, 14, 18, 19), (12, 15, 19, 16), (23, 20, 28, 31), (162, 165, 158, 156), (27, 26, 163, 166), (12, 13, 27, 24), (14, 15, 25, 26), (13, 14, 26, 27), (15, 12, 24, 25), (22, 21, 155, 157), (23, 22, 157, 159), (24, 27, 166, 161), (20, 23, 159, 152), (26, 25, 164, 163), (21, 20, 152, 155), (25, 24, 161, 164), (167, 162, 156, 154), (29, 30, 33, 34), (21, 22, 30, 29), (22, 23, 31, 30), (20, 21, 29, 28), (31, 28, 35, 32), (28, 29, 34, 35), (41, 40, 38, 39), (30, 31, 32, 33), (37, 39, 38, 36), (43, 42, 37, 36), (42, 41, 39, 37), (40, 43, 36, 38), (33, 32, 43, 40), (35, 34, 41, 42), (32, 35, 42, 43), (34, 33, 40, 41), (149, 145, 141, 142), (142, 141, 139, 137), (149, 151, 147, 145), (150, 148, 143, 136), (144, 146, 138, 140), (47, 44, 45, 46), (51, 50, 49, 48), (47, 46, 52, 53), (46, 45, 49, 50), (44, 47, 51, 48), (45, 44, 48, 49), (52, 54, 58, 56), (46, 50, 54, 52), (51, 47, 53, 55), (50, 51, 55, 54), (59, 57, 65, 61), (53, 52, 56, 57), (55, 53, 57, 59), (54, 55, 59, 58), (64, 60, 62, 66), (58, 59, 61, 60), (56, 58, 60, 64), (57, 56, 64, 65), (67, 66, 62, 63), (78, 84, 124, 112), (61, 65, 67, 63), (60, 61, 63, 62), (68, 79, 114, 89), (101, 90, 113, 126), (75, 74, 83, 85, 67, 65), (83, 74, 102, 125), (85, 84, 78, 80, 66, 67), (80, 79, 68, 70, 64, 66), (70, 69, 73, 75, 65, 64), (68, 71, 70), (71, 72, 70), (72, 69, 70), (73, 76, 75), (76, 77, 75), (77, 74, 75), (78, 81, 80), (81, 82, 80), (82, 79, 80), (83, 86, 85), (86, 87, 85), (87, 84, 85), (88, 91, 93, 92), (91, 95, 96, 93), (89, 94, 96, 95), (94, 98, 99, 96), (90, 97, 99, 98), (97, 92, 93, 99), (93, 96, 99), (100, 103, 105, 104), (103, 107, 108, 105), (101, 106, 108, 107), (106, 110, 111, 108), (102, 109, 111, 110), (109, 104, 105, 111), (105, 108, 111), (112, 115, 117, 116), (115, 119, 120, 117), (113, 118, 120, 119), (118, 122, 123, 120), (114, 121, 123, 122), (121, 116, 117, 123), (117, 120, 123), (124, 127, 129, 128), (127, 131, 132, 129), (125, 130, 132, 131), (130, 134, 135, 132), (126, 133, 135, 134), (133, 128, 129, 135), (129, 132, 135), (90, 101, 107, 97), (97, 107, 103, 92), (92, 103, 100, 88), (112, 124, 128, 115), (115, 128, 133, 119), (119, 133, 126, 113), (113, 90, 98, 118), (118, 98, 94, 122), (122, 94, 89, 114), (125, 102, 110, 130), (130, 110, 106, 134), (134, 106, 101, 126), (73, 100, 104, 76), (76, 104, 109, 77), (77, 109, 102, 74), (124, 84, 87, 127), (127, 87, 86, 131), (131, 86, 83, 125), (114, 79, 82, 121), (121, 82, 81, 116), (116, 81, 78, 112), (88, 69, 72, 91), (91, 72, 71, 95), (95, 71, 68, 89), (73, 69, 88, 100), (143, 148, 149, 142), (144, 140, 141, 145), (138, 146, 147, 139), (150, 136, 137, 151), (136, 143, 142, 137), (140, 138, 139, 141), (145, 147, 146, 144), (151, 149, 148, 150), (147, 151, 137, 139), (153, 154, 155, 152), (154, 156, 157, 155), (156, 158, 159, 157), (158, 153, 152, 159), (167, 160, 161, 166), (165, 162, 163, 164), (162, 167, 166, 163), (160, 165, 164, 161), (160, 167, 154, 153), (4, 5, 175, 168), (168, 175, 174, 169), (6, 7, 171, 172), (172, 171, 170, 173), (5, 6, 172, 175), (175, 172, 173, 174), (7, 4, 168, 171), (171, 168, 169, 170)])
me_plane.polygons.foreach_set('use_smooth', [True] * 174)
me_plane.polygons.foreach_set('material_index', [0, 0, 0, 0, 0, 0, 0, 0, 0, 0, 0, 0, 0, 0, 0, 0, 0, 0, 0, 0, 0, 0, 0, 0, 0, 0, 0, 0, 0, 0, 0, 0, 0, 0, 0, 0, 0, 0, 0, 0, 0, 0, 0, 0, 0, 0, 0, 0, 0, 0, 0, 0, 0, 0, 0, 0, 0, 0, 0, 0, 0, 0, 0, 0, 0, 0, 0, 0, 0, 0, 0, 0, 0, 1, 0, 0, 1, 1, 0, 1, 0, 0, 0, 0, 0, 0, 0, 0, 0, 0, 0, 0, 0, 0, 0, 1, 1, 1, 1, 1, 1, 1, 1, 1, 1, 1, 1, 1, 1, 1, 1, 1, 1, 1, 1, 1, 1, 1, 1, 1, 1, 1, 1, 1, 1, 1, 1, 1, 1, 1, 1, 1, 1, 1, 1, 1, 1, 1, 1, 1, 1, 1, 1, 1, 1, 1, 1, 1, 0, 0, 0, 0, 0, 0, 0, 0, 0, 0, 0, 0, 0, 0, 0, 0, 0, 0, 0, 2, 0, 2, 0, 2, 0, 2])
_uv = me_plane.uv_layers.new(name='UVMap')
_uv.uv.foreach_set('vector', [0.0, 0.0, 0.0, 1.0, 1.0, 1.0, 1.0, 0.0, 0.8184, 0.8184, 0.1816, 0.8184, 0.1816, 0.8184, 0.8184, 0.8184, 1.0, 1.0, 0.0, 1.0, 0.0, 1.0, 1.0, 1.0, 0.0, 0.0, 1.0, 0.0, 1.0, 0.0, 0.0, 0.0, 1.0, 0.0, 1.0, 1.0, 1.0, 1.0, 1.0, 0.0, 0.0, 1.0, 0.0, 0.0, 0.0, 0.0, 0.0, 1.0, 0.1816, 0.1816, 0.1816, 0.8184, 0.0, 1.0, 0.0, 0.0, 0.8184, 0.1816, 0.1816, 0.1816, 0.0, 0.0, 1.0, 0.0, 0.8184, 0.8184, 0.8184, 0.1816, 1.0, 0.0, 1.0, 1.0, 0.1816, 0.8184, 0.8184, 0.8184, 1.0, 1.0, 0.0, 1.0, 0.6956, 0.6956, 0.3044, 0.6956, 0.3044, 0.6956, 0.6956, 0.6956, 0.1816, 0.1816, 0.8184, 0.1816, 0.8184, 0.1816, 0.1816, 0.1816, 0.8184, 0.1816, 0.8184, 0.8184, 0.8184, 0.8184, 0.8184, 0.1816, 0.1816, 0.8184, 0.1816, 0.1816, 0.1816, 0.1816, 0.1816, 0.8184, 0.3044, 0.3044, 0.3044, 0.6956, 0.1816, 0.8184, 0.1816, 0.1816, 0.6956, 0.3044, 0.3044, 0.3044, 0.1816, 0.1816, 0.8184, 0.1816, 0.6956, 0.6956, 0.6956, 0.3044, 0.8184, 0.1816, 0.8184, 0.8184, 0.3044, 0.6956, 0.6956, 0.6956, 0.8184, 0.8184, 0.1816, 0.8184, 0.6956, 0.6956, 0.3044, 0.6956, 0.3044, 0.6956, 0.6956, 0.6956, 0.6956, 0.3044, 0.6956, 0.6956, 0.6956, 0.6956, 0.6956, 0.3044, 0.3044, 0.3044, 0.6956, 0.3044, 0.6956, 0.3044, 0.3044, 0.3044, 0.3044, 0.6956, 0.3044, 0.3044, 0.3044, 0.3044, 0.3044, 0.6956, 0.6956, 0.3044, 0.6956, 0.6956, 0.6956, 0.6956, 0.6956, 0.3044, 0.3044, 0.3044, 0.6956, 0.3044, 0.6956, 0.3044, 0.3044, 0.3044, 0.6956, 0.6956, 0.3044, 0.6956, 0.3044, 0.6956, 0.6956, 0.6956, 0.6956, 0.3044, 0.3044, 0.3044, 0.3044, 0.3044, 0.6956, 0.3044, 0.6956, 0.6956, 0.6956, 0.3044, 0.6956, 0.3044, 0.6956, 0.6956, 0.3044, 0.6956, 0.3044, 0.3044, 0.3044, 0.3044, 0.3044, 0.6956, 0.3044, 0.6956, 0.6956, 0.6956, 0.6956, 0.6956, 0.3044, 0.6956, 0.6956, 0.3044, 0.6956, 0.6956, 0.6956, 0.6956, 0.6956, 0.3044, 0.3044, 0.3044, 0.3044, 0.6956, 0.3044, 0.6956, 0.3044, 0.3044, 0.6956, 0.6956, 0.3044, 0.6956, 0.3044, 0.6956, 0.6956, 0.6956, 0.3044, 0.3044, 0.6956, 0.3044, 0.6956, 0.3044, 0.3044, 0.3044, 0.3044, 0.3044, 0.6956, 0.3044, 0.6956, 0.3044, 0.3044, 0.3044, 0.3044, 0.3044, 0.6956, 0.3044, 0.6956, 0.3044, 0.3044, 0.3044, 0.6956, 0.3044, 0.6956, 0.6956, 0.6956, 0.6956, 0.6956, 0.3044, 0.3044, 0.6956, 0.3044, 0.3044, 0.3044, 0.3044, 0.3044, 0.6956, 0.6956, 0.6956, 0.3044, 0.6956, 0.3044, 0.6956, 0.6956, 0.6956, 0.3044, 0.6956, 0.3044, 0.3044, 0.3044, 0.3044, 0.3044, 0.6956, 0.3044, 0.3044, 0.6956, 0.3044, 0.6956, 0.3044, 0.3044, 0.3044, 0.6956, 0.3044, 0.6956, 0.6956, 0.6956, 0.6956, 0.6956, 0.3044, 0.3044, 0.6956, 0.3044, 0.3044, 0.6956, 0.3044, 0.6956, 0.6956, 0.6956, 0.6956, 0.3044, 0.6956, 0.3044, 0.6956, 0.6956, 0.6956, 0.3044, 0.6956, 0.3044, 0.3044, 0.3044, 0.3044, 0.3044, 0.6956, 0.6956, 0.3044, 0.6956, 0.6956, 0.6956, 0.6956, 0.6956, 0.3044, 0.6956, 0.3044, 0.6956, 0.6956, 0.6956, 0.6956, 0.6956, 0.3044, 0.3044, 0.6956, 0.3044, 0.3044, 0.3044, 0.3044, 0.3044, 0.6956, 0.6956, 0.6956, 0.3044, 0.6956, 0.3044, 0.6956, 0.6956, 0.6956, 0.3044, 0.3044, 0.6956, 0.3044, 0.6956, 0.3044, 0.3044, 0.3044, 0.3044, 0.6834, 0.3044, 0.3166, 0.3044, 0.3166, 0.3044, 0.6834, 0.3044, 0.6834, 0.3044, 0.3166, 0.6956, 0.3166, 0.6956, 0.6834, 0.3044, 0.6834, 0.6956, 0.6834, 0.6956, 0.3166, 0.3044, 0.3166, 0.6576, 0.6956, 0.3424, 0.6956, 0.3424, 0.6956, 0.6576, 0.6956, 0.3424, 0.3044, 0.6576, 0.3044, 0.6576, 0.3044, 0.3424, 0.3044, 0.6956, 0.6956, 0.6956, 0.6956, 0.3044, 0.6956, 0.3044, 0.6956, 0.6956, 0.6956, 0.3044, 0.6956, 0.3044, 0.6956, 0.6956, 0.6956, 0.6956, 0.6956, 0.3044, 0.6956, 0.3044, 0.6956, 0.6956, 0.6956, 0.3044, 0.6956, 0.3044, 0.6956, 0.3044, 0.6956, 0.3044, 0.6956, 0.6956, 0.6956, 0.6956, 0.6956, 0.6956, 0.6956, 0.6956, 0.6956, 0.3044, 0.6956, 0.6956, 0.6956, 0.6956, 0.6956, 0.3044, 0.6956, 0.3044, 0.6956, 0.3044, 0.6956, 0.3044, 0.6956, 0.3044, 0.6956, 0.3044, 0.6956, 0.3044, 0.6956, 0.3044, 0.6956, 0.3044, 0.6956, 0.6956, 0.6956, 0.6956, 0.6956, 0.6956, 0.6956, 0.6956, 0.6956, 0.3044, 0.6956, 0.6956, 0.6956, 0.6956, 0.6956, 0.3044, 0.6956, 0.6956, 0.6956, 0.6956, 0.6956, 0.6956, 0.6956, 0.6956, 0.6956, 0.6956, 0.6956, 0.3044, 0.6956, 0.3044, 0.6956, 0.6956, 0.6956, 0.6956, 0.6956, 0.6956, 0.6956, 0.6956, 0.6956, 0.6956, 0.6956, 0.3044, 0.6956, 0.6956, 0.6956, 0.6956, 0.6956, 0.3044, 0.6956, 0.3044, 0.6956, 0.3044, 0.6956, 0.3044, 0.6956, 0.3044, 0.6956, 0.3044, 0.6956, 0.6956, 0.6956, 0.6956, 0.6956, 0.3044, 0.6956, 0.3044, 0.6956, 0.3044, 0.6956, 0.3044, 0.6956, 0.3044, 0.6956, 0.6956, 0.6956, 0.3044, 0.6956, 0.3044, 0.6956, 0.6956, 0.6956, 0.6956, 0.6956, 0.3044, 0.6956, 0.3044, 0.6956, 0.6956, 0.6956, 0.428, 0.6956, 0.572, 0.6956, 0.572, 0.6956, 0.428, 0.6956, 0.6956, 0.6956, 0.6956, 0.6956, 0.6956, 0.6956, 0.6956, 0.6956, 0.3044, 0.6956, 0.6956, 0.6956, 0.6956, 0.6956, 0.3044, 0.6956, 0.3414, 0.6956, 0.3414, 0.6956, 0.3414, 0.6956, 0.3414, 0.6956, 0.572, 0.6956, 0.428, 0.6956, 0.428, 0.6956, 0.572, 0.6956, 0.6955, 0.6956, 0.6586, 0.6956, 0.6586, 0.6956, 0.6955, 0.6956, 0.6956, 0.6956, 0.6956, 0.6956, 0.6586, 0.6956, 0.6586, 0.6956, 0.6586, 0.6956, 0.6586, 0.6956, 0.6955, 0.6956, 0.572, 0.6956, 0.428, 0.6956, 0.3045, 0.6956, 0.3044, 0.6956, 0.6956, 0.6956, 0.3045, 0.6956, 0.3414, 0.6956, 0.3414, 0.6956, 0.3045, 0.6956, 0.3044, 0.6956, 0.3044, 0.6956, 0.3045, 0.6956, 0.428, 0.6956, 0.572, 0.6956, 0.6955, 0.6956, 0.6956, 0.6956, 0.3044, 0.6956, 0.3414, 0.6956, 0.3414, 0.6956, 0.3045, 0.6956, 0.3414, 0.6956, 0.3414, 0.6956, 0.3045, 0.6956, 0.3414, 0.6956, 0.3414, 0.6956, 0.3045, 0.6956, 0.572, 0.6956, 0.6153, 0.6956, 0.6955, 0.6956, 0.6153, 0.6956, 0.647, 0.6956, 0.6955, 0.6956, 0.647, 0.6956, 0.6586, 0.6956, 0.6955, 0.6956, 0.428, 0.6956, 0.3847, 0.6956, 0.3045, 0.6956, 0.3847, 0.6956, 0.353, 0.6956, 0.3045, 0.6956, 0.353, 0.6956, 0.3414, 0.6956, 0.3045, 0.6956, 0.6586, 0.6956, 0.6586, 0.6956, 0.6955, 0.6956, 0.6586, 0.6956, 0.6586, 0.6956, 0.6955, 0.6956, 0.6586, 0.6956, 0.6586, 0.6956, 0.6955, 0.6956, 0.428, 0.6956, 0.3848, 0.6956, 0.3866, 0.6956, 0.428, 0.6956, 0.3848, 0.6956, 0.3414, 0.6956, 0.3414, 0.6956, 0.3866, 0.6956, 0.3414, 0.6956, 0.3414, 0.6956, 0.3414, 0.6956, 0.3414, 0.6956, 0.3414, 0.6956, 0.3848, 0.6956, 0.3866, 0.6956, 0.3414, 0.6956, 0.428, 0.6956, 0.428, 0.6956, 0.3866, 0.6956, 0.3848, 0.6956, 0.428, 0.6956, 0.428, 0.6956, 0.3866, 0.6956, 0.3866, 0.6956, 0.3866, 0.6956, 0.3414, 0.6956, 0.3866, 0.6956, 0.572, 0.6956, 0.572, 0.6956, 0.6134, 0.6956, 0.6152, 0.6956, 0.572, 0.6956, 0.572, 0.6956, 0.6134, 0.6956, 0.6134, 0.6956, 0.572, 0.6956, 0.6152, 0.6956, 0.6134, 0.6956, 0.572, 0.6956, 0.6152, 0.6956, 0.6586, 0.6956, 0.6586, 0.6956, 0.6134, 0.6956, 0.6586, 0.6956, 0.6586, 0.6956, 0.6586, 0.6956, 0.6586, 0.6956, 0.6586, 0.6956, 0.6152, 0.6956, 0.6134, 0.6956, 0.6586, 0.6956, 0.6134, 0.6956, 0.6134, 0.6956, 0.6586, 0.6956, 0.428, 0.6956, 0.428, 0.6956, 0.3866, 0.6956, 0.3848, 0.6956, 0.428, 0.6956, 0.428, 0.6956, 0.3866, 0.6956, 0.3866, 0.6956, 0.428, 0.6956, 0.3848, 0.6956, 0.3866, 0.6956, 0.428, 0.6956, 0.3848, 0.6956, 0.3414, 0.6956, 0.3414, 0.6956, 0.3866, 0.6956, 0.3414, 0.6956, 0.3414, 0.6956, 0.3414, 0.6956, 0.3414, 0.6956, 0.3414, 0.6956, 0.3848, 0.6956, 0.3866, 0.6956, 0.3414, 0.6956, 0.3866, 0.6956, 0.3866, 0.6956, 0.3414, 0.6956, 0.572, 0.6956, 0.6152, 0.6956, 0.6134, 0.6956, 0.572, 0.6956, 0.6152, 0.6956, 0.6586, 0.6956, 0.6586, 0.6956, 0.6134, 0.6956, 0.6586, 0.6956, 0.6586, 0.6956, 0.6586, 0.6956, 0.6586, 0.6956, 0.6586, 0.6956, 0.6152, 0.6956, 0.6134, 0.6956, 0.6586, 0.6956, 0.572, 0.6956, 0.572, 0.6956, 0.6134, 0.6956, 0.6152, 0.6956, 0.572, 0.6956, 0.572, 0.6956, 0.6134, 0.6956, 0.6134, 0.6956, 0.6134, 0.6956, 0.6586, 0.6956, 0.6134, 0.6956, 0.428, 0.6956, 0.572, 0.6956, 0.572, 0.6956, 0.428, 0.6956, 0.428, 0.6956, 0.572, 0.6956, 0.572, 0.6956, 0.428, 0.6956, 0.428, 0.6956, 0.572, 0.6956, 0.572, 0.6956, 0.428, 0.6956, 0.428, 0.6956, 0.572, 0.6956, 0.572, 0.6956, 0.428, 0.6956, 0.428, 0.6956, 0.572, 0.6956, 0.572, 0.6956, 0.428, 0.6956, 0.428, 0.6956, 0.572, 0.6956, 0.572, 0.6956, 0.428, 0.6956, 0.428, 0.6956, 0.428, 0.6956, 0.3848, 0.6956, 0.3848, 0.6956, 0.3848, 0.6956, 0.3848, 0.6956, 0.3414, 0.6956, 0.3414, 0.6956, 0.3414, 0.6956, 0.3414, 0.6956, 0.3414, 0.6956, 0.3414, 0.6956, 0.6586, 0.6956, 0.6586, 0.6956, 0.6586, 0.6956, 0.6586, 0.6956, 0.6586, 0.6956, 0.6586, 0.6956, 0.6152, 0.6956, 0.6152, 0.6956, 0.6152, 0.6956, 0.6152, 0.6956, 0.572, 0.6956, 0.572, 0.6956, 0.572, 0.6956, 0.572, 0.6956, 0.6152, 0.6956, 0.6153, 0.6956, 0.6153, 0.6956, 0.6152, 0.6956, 0.6586, 0.6956, 0.6586, 0.6956, 0.6586, 0.6956, 0.6586, 0.6956, 0.6586, 0.6956, 0.6586, 0.6956, 0.572, 0.6956, 0.572, 0.6956, 0.6153, 0.6956, 0.6152, 0.6956, 0.6152, 0.6956, 0.6153, 0.6956, 0.6586, 0.6956, 0.6586, 0.6956, 0.6586, 0.6956, 0.6586, 0.6956, 0.6586, 0.6956, 0.6586, 0.6956, 0.3414, 0.6956, 0.3414, 0.6956, 0.3414, 0.6956, 0.3414, 0.6956, 0.3414, 0.6956, 0.3414, 0.6956, 0.3847, 0.6956, 0.3848, 0.6956, 0.3848, 0.6956, 0.3847, 0.6956, 0.428, 0.6956, 0.428, 0.6956, 0.428, 0.6956, 0.428, 0.6956, 0.3847, 0.6956, 0.3848, 0.6956, 0.3848, 0.6956, 0.3847, 0.6956, 0.3414, 0.6956, 0.3414, 0.6956, 0.3414, 0.6956, 0.3414, 0.6956, 0.3414, 0.6956, 0.3414, 0.6956, 0.572, 0.6956, 0.428, 0.6956, 0.428, 0.6956, 0.572, 0.6956, 0.3424, 0.6956, 0.3424, 0.6956, 0.3044, 0.6834, 0.3044, 0.6834, 0.3424, 0.3044, 0.3424, 0.3044, 0.3044, 0.3166, 0.3044, 0.3166, 0.6576, 0.3044, 0.6576, 0.3044, 0.6956, 0.3166, 0.6956, 0.3166, 0.6576, 0.6956, 0.6576, 0.6956, 0.6956, 0.6834, 0.6956, 0.6834, 0.6576, 0.6956, 0.3424, 0.6956, 0.3044, 0.6834, 0.6956, 0.6834, 0.3424, 0.3044, 0.6576, 0.3044, 0.6956, 0.3166, 0.3044, 0.3166, 0.3044, 0.3166, 0.6956, 0.3166, 0.6576, 0.3044, 0.3424, 0.3044, 0.6956, 0.6834, 0.3044, 0.6834, 0.3424, 0.6956, 0.6576, 0.6956, 0.6956, 0.3166, 0.6956, 0.6834, 0.6956, 0.6834, 0.6956, 0.3166, 0.3044, 0.6956, 0.3044, 0.3044, 0.3044, 0.3044, 0.3044, 0.6956, 0.3044, 0.3044, 0.6956, 0.3044, 0.6956, 0.3044, 0.3044, 0.3044, 0.6956, 0.3044, 0.6956, 0.6956, 0.6956, 0.6956, 0.6956, 0.3044, 0.6956, 0.6956, 0.3044, 0.6956, 0.3044, 0.6956, 0.6956, 0.6956, 0.3044, 0.3044, 0.3044, 0.6956, 0.3044, 0.6956, 0.3044, 0.3044, 0.6956, 0.6956, 0.6956, 0.3044, 0.6956, 0.3044, 0.6956, 0.6956, 0.6956, 0.3044, 0.3044, 0.3044, 0.3044, 0.3044, 0.6956, 0.3044, 0.3044, 0.6956, 0.6956, 0.6956, 0.6956, 0.6956, 0.3044, 0.6956, 0.3044, 0.6956, 0.3044, 0.3044, 0.3044, 0.3044, 0.3044, 0.6956, 0.1816, 0.8184, 0.1816, 0.1816, 0.1816, 0.1816, 0.1816, 0.8184, 0.1816, 0.8184, 0.1816, 0.1816, 0.1816, 0.1816, 0.1816, 0.8184, 0.8184, 0.1816, 0.8184, 0.8184, 0.8184, 0.8184, 0.8184, 0.1816, 0.8184, 0.1816, 0.8184, 0.8184, 0.8184, 0.8184, 0.8184, 0.1816, 0.1816, 0.1816, 0.8184, 0.1816, 0.8184, 0.1816, 0.1816, 0.1816, 0.1816, 0.1816, 0.8184, 0.1816, 0.8184, 0.1816, 0.1816, 0.1816, 0.8184, 0.8184, 0.1816, 0.8184, 0.1816, 0.8184, 0.8184, 0.8184, 0.8184, 0.8184, 0.1816, 0.8184, 0.1816, 0.8184, 0.8184, 0.8184])
me_plane.materials.append(mat_lamp2)
me_plane.materials.append(mat_light)
me_plane.materials.append(mat_part_lamp)
me_plane.update()

# ---- objects
ob_lamp = bpy.data.objects.new('Lamp', me_cylinder)
ob_lamp2 = bpy.data.objects.new('Lamp2', me_plane)

# ---- transforms, parenting, visibility, modifiers, constraints
ob_lamp.location = (-3.018, 0.0, 0.0)
ob_lamp2.location = (0.0, 0.0, 0.0)
_m = ob_lamp2.modifiers.new('Auto Smooth', 'NODES')
_m.node_group = ng_auto_smooth
_gi = [s.identifier for s in ng_auto_smooth.interface.items_tree if s.item_type == 'SOCKET' and s.in_out == 'INPUT']
_m[_gi[1]] = 0.5236  # Angle

# ---- collection membership
col_collection.objects.link(ob_lamp)
col_collection.objects.link(ob_lamp2)

# ---- scene / render settings (as saved in the file)
scene.frame_start = 1; scene.frame_end = 250; scene.frame_set(1)
scene.render.engine = 'BLENDER_EEVEE_NEXT'
scene.cycles.sampling_pattern = 'TABULATED_SOBOL'
scene.view_settings.view_transform = 'Filmic'
bpy.context.view_layer.update()

# ---- added for rendering (the .blend has no active camera and no usable light): camera, sun
cam_auto = bpy.data.cameras.new('AutoCamera')
cam_auto.lens = 50.0
cam_auto.sensor_width = 36.0
cam_auto.clip_end = 1000.0
ob_auto_camera = bpy.data.objects.new('AutoCamera', cam_auto)
scene.collection.objects.link(ob_auto_camera)
ob_auto_camera.location = (2.21219, -4.24599, 3.99829)
ob_auto_camera.rotation_euler = (1.09748, -7.21219e-08, 0.694738)
scene.camera = ob_auto_camera
light_auto_sun = bpy.data.lights.new('AutoSun', 'SUN')
light_auto_sun.energy = 3.0
light_auto_sun.angle = 0.0523599
ob_auto_sun = bpy.data.objects.new('AutoSun', light_auto_sun)
scene.collection.objects.link(ob_auto_sun)
ob_auto_sun.rotation_euler = (0.872665, 0.174533, 0.523599)
bpy.context.view_layer.update()
